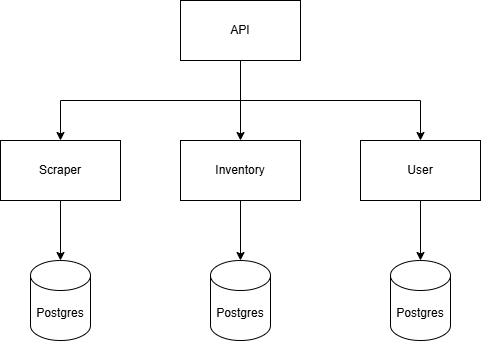

The diagram above was exported from draw.io. Its source (the exported page's mxGraphModel, read from the mxfile embedded in the PNG):
<mxGraphModel dx="1434" dy="738" grid="1" gridSize="10" guides="1" tooltips="1" connect="1" arrows="1" fold="1" page="1" pageScale="1" pageWidth="850" pageHeight="1100" math="0" shadow="0">
  <root>
    <mxCell id="0" />
    <mxCell id="1" parent="0" />
    <mxCell id="YTBElolnwNq_OoOBHl4_-11" style="edgeStyle=orthogonalEdgeStyle;rounded=0;orthogonalLoop=1;jettySize=auto;html=1;exitX=0.5;exitY=1;exitDx=0;exitDy=0;" edge="1" parent="1" source="YTBElolnwNq_OoOBHl4_-1" target="YTBElolnwNq_OoOBHl4_-5">
      <mxGeometry relative="1" as="geometry" />
    </mxCell>
    <mxCell id="YTBElolnwNq_OoOBHl4_-14" style="edgeStyle=orthogonalEdgeStyle;rounded=0;orthogonalLoop=1;jettySize=auto;html=1;exitX=0.5;exitY=1;exitDx=0;exitDy=0;entryX=0.5;entryY=0;entryDx=0;entryDy=0;" edge="1" parent="1" source="YTBElolnwNq_OoOBHl4_-1" target="YTBElolnwNq_OoOBHl4_-2">
      <mxGeometry relative="1" as="geometry" />
    </mxCell>
    <mxCell id="YTBElolnwNq_OoOBHl4_-18" style="edgeStyle=orthogonalEdgeStyle;rounded=0;orthogonalLoop=1;jettySize=auto;html=1;exitX=0.5;exitY=1;exitDx=0;exitDy=0;entryX=0.5;entryY=0;entryDx=0;entryDy=0;" edge="1" parent="1" source="YTBElolnwNq_OoOBHl4_-1" target="YTBElolnwNq_OoOBHl4_-17">
      <mxGeometry relative="1" as="geometry" />
    </mxCell>
    <mxCell id="YTBElolnwNq_OoOBHl4_-1" value="API" style="rounded=0;whiteSpace=wrap;html=1;" vertex="1" parent="1">
      <mxGeometry x="340" y="140" width="120" height="60" as="geometry" />
    </mxCell>
    <mxCell id="YTBElolnwNq_OoOBHl4_-2" value="Scraper" style="rounded=0;whiteSpace=wrap;html=1;" vertex="1" parent="1">
      <mxGeometry x="160" y="280" width="120" height="60" as="geometry" />
    </mxCell>
    <mxCell id="YTBElolnwNq_OoOBHl4_-13" value="" style="edgeStyle=orthogonalEdgeStyle;rounded=0;orthogonalLoop=1;jettySize=auto;html=1;" edge="1" parent="1" source="YTBElolnwNq_OoOBHl4_-5" target="YTBElolnwNq_OoOBHl4_-12">
      <mxGeometry relative="1" as="geometry" />
    </mxCell>
    <mxCell id="YTBElolnwNq_OoOBHl4_-5" value="Inventory" style="rounded=0;whiteSpace=wrap;html=1;" vertex="1" parent="1">
      <mxGeometry x="340" y="280" width="120" height="60" as="geometry" />
    </mxCell>
    <mxCell id="YTBElolnwNq_OoOBHl4_-8" value="Postgres" style="shape=cylinder3;whiteSpace=wrap;html=1;boundedLbl=1;backgroundOutline=1;size=15;" vertex="1" parent="1">
      <mxGeometry x="190" y="400" width="60" height="80" as="geometry" />
    </mxCell>
    <mxCell id="YTBElolnwNq_OoOBHl4_-9" style="edgeStyle=orthogonalEdgeStyle;rounded=0;orthogonalLoop=1;jettySize=auto;html=1;entryX=0.5;entryY=0;entryDx=0;entryDy=0;entryPerimeter=0;" edge="1" parent="1" source="YTBElolnwNq_OoOBHl4_-2" target="YTBElolnwNq_OoOBHl4_-8">
      <mxGeometry relative="1" as="geometry" />
    </mxCell>
    <mxCell id="YTBElolnwNq_OoOBHl4_-12" value="Postgres" style="shape=cylinder3;whiteSpace=wrap;html=1;boundedLbl=1;backgroundOutline=1;size=15;" vertex="1" parent="1">
      <mxGeometry x="370" y="400" width="60" height="80" as="geometry" />
    </mxCell>
    <mxCell id="YTBElolnwNq_OoOBHl4_-20" style="edgeStyle=orthogonalEdgeStyle;rounded=0;orthogonalLoop=1;jettySize=auto;html=1;exitX=0.5;exitY=1;exitDx=0;exitDy=0;" edge="1" parent="1" source="YTBElolnwNq_OoOBHl4_-17" target="YTBElolnwNq_OoOBHl4_-19">
      <mxGeometry relative="1" as="geometry" />
    </mxCell>
    <mxCell id="YTBElolnwNq_OoOBHl4_-17" value="User" style="whiteSpace=wrap;html=1;" vertex="1" parent="1">
      <mxGeometry x="520" y="280" width="120" height="60" as="geometry" />
    </mxCell>
    <mxCell id="YTBElolnwNq_OoOBHl4_-19" value="Postgres" style="shape=cylinder3;whiteSpace=wrap;html=1;boundedLbl=1;backgroundOutline=1;size=15;" vertex="1" parent="1">
      <mxGeometry x="550" y="400" width="60" height="80" as="geometry" />
    </mxCell>
  </root>
</mxGraphModel>